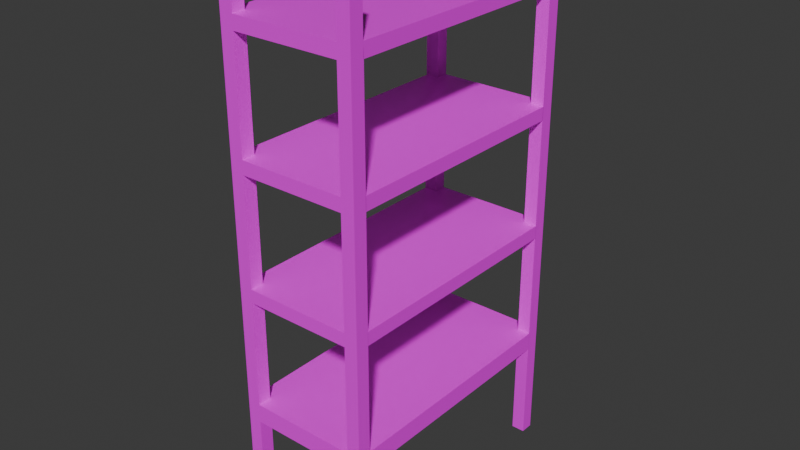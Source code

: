 # Source: Estanterias.blend  (saved by Blender 4.0.36; exported with 4.5.12 LTS)
import bpy
from mathutils import Matrix  # noqa: F401  (used for matrix-valued properties, if any)

bpy.ops.wm.read_factory_settings(use_empty=True)
scene = bpy.context.scene
scene.name = 'Scene'

# ---- images (referenced by path relative to the original .blend; pixels are not part of the script)
import os
ASSET_DIR = os.environ.get("B2B_ASSET_DIR", "")  # directory of the original .blend (textures are referenced by path, not embedded)
HERE = os.path.dirname(os.path.abspath(__file__))  # packed textures are extracted next to this script under _unpacked/

def load_image(name, relpath, width, height, colorspace="sRGB"):
    """Load a texture the original file referenced (path relative to the .blend, or extracted next to this script)."""
    p = next((c for c in (os.path.join(HERE, relpath), os.path.join(ASSET_DIR, relpath)) if relpath and os.path.exists(c)), "")
    if p:
        img = bpy.data.images.load(p, check_existing=True)
        img.name = name
    else:  # same state as the original file: an image datablock whose file is absent (Cycles renders it pink)
        img = bpy.data.images.new(name, width, height)
        img.source = "FILE"
        img.filepath = "//" + (relpath or name)
    img.colorspace_settings.name = colorspace
    return img
img_p12_jpg = load_image('P12.jpg', 'Textures/P12.jpg', 1024, 1024, 'sRGB')
img_wood_6_jpg = load_image('Wood 6.jpg', 'Textures/Wood 6.jpg', 1024, 1024, 'sRGB')

# ---- materials (node trees are filled in below, after node groups)
mat_tubos = bpy.data.materials.new('Tubos')
mat_tubos.alpha_threshold = 0.0
mat_tubos.use_transparent_shadow = False
mat_tubos.roughness = 0.5
mat_tubos.line_color = (0.0, 0.0, 0.0, 1.0)
mat_madera = bpy.data.materials.new('Madera')
mat_madera.use_transparent_shadow = False

# ---- material node trees
mat_tubos.use_nodes = True; mat_tubos.node_tree.nodes.clear()
_N = mat_tubos.node_tree.nodes; _L = mat_tubos.node_tree.links
n0 = _N.new('ShaderNodeOutputMaterial'); n0.name = 'Material Output'; n0.location = (300, 300)
n1 = _N.new('ShaderNodeBsdfPrincipled'); n1.name = 'Principled BSDF'; n1.location = (10, 300)
n1.inputs[3].default_value = 1.45
n2 = _N.new('ShaderNodeTexImage'); n2.name = 'Image Texture'; n2.location = (-280, 280)
n2.image = img_p12_jpg
_L.new(n1.outputs[0], n0.inputs[0])
_L.new(n2.outputs[0], n1.inputs[0])
n0.is_active_output = True
mat_madera.use_nodes = True; mat_madera.node_tree.nodes.clear()
_N = mat_madera.node_tree.nodes; _L = mat_madera.node_tree.links
n0 = _N.new('ShaderNodeBsdfPrincipled'); n0.name = 'Principled BSDF'; n0.location = (10, 300)
n0.inputs[3].default_value = 1.45
n1 = _N.new('ShaderNodeOutputMaterial'); n1.name = 'Material Output'; n1.location = (300, 300)
n2 = _N.new('ShaderNodeTexImage'); n2.name = 'Image Texture'; n2.location = (-280, 280)
n2.image = img_wood_6_jpg
_L.new(n0.outputs[0], n1.inputs[0])
_L.new(n2.outputs[0], n0.inputs[0])
n1.is_active_output = True

# ---- world
world_world = bpy.data.worlds.new('World'); scene.world = world_world
world_world.use_nodes = True; world_world.node_tree.nodes.clear()
_N = world_world.node_tree.nodes; _L = world_world.node_tree.links
n0 = _N.new('ShaderNodeOutputWorld'); n0.name = 'World Output'; n0.location = (300, 300)
n1 = _N.new('ShaderNodeBackground'); n1.name = 'Background'; n1.location = (10, 300)
n1.inputs[0].default_value = (0.05088, 0.05088, 0.05088, 1.0)
_L.new(n1.outputs[0], n0.inputs[0])
n0.is_active_output = True
world_world.color = (0.05088, 0.05088, 0.05088)
world_world.use_sun_shadow = False
world_world.sun_shadow_jitter_overblur = 0.0

# ---- meshes
me_cube_001 = bpy.data.meshes.new('Cube.001')
me_cube_001.from_pydata([(0.0, -2.0, 0.0), (0.0, -2.0, 2.0), (0.0, 0.0, 0.0), (0.0, 0.0, 2.0), (2.0, -2.0, 0.0), (2.0, -2.0, 2.0), (2.0, 0.0, 0.0), (2.0, 0.0, 2.0), (0.2, 0.0, 0.3803), (0.2, 0.0, 0.45), (0.2, 0.0, 0.85), (0.2, 0.0, 0.9), (0.2, 0.0, 1.3), (0.2, 0.0, 1.35), (0.2, 0.0, 1.75), (0.2, 0.0, 1.8), (0.2, 0.0, 2.0), (1.8, 0.0, 2.0), (0.2, 0.0, 0.0), (1.8, 0.0, 0.0), (1.8, 0.0, 1.8), (1.8, 0.0, 1.35), (1.8, 0.0, 1.3), (1.8, 0.0, 1.75), (1.8, 0.0, 0.3803), (1.8, 0.0, 0.45), (1.8, 0.0, 0.85), (1.8, 0.0, 0.9), (0.2, -2.0, 1.8), (0.2, -2.0, 2.0), (1.8, -2.0, 2.0), (1.8, -2.0, 1.8), (1.8, -2.0, 1.35), (1.8, -2.0, 1.3), (1.8, -2.0, 1.75), (1.8, -2.0, 0.3803), (1.8, -2.0, 0.45), (1.8, -2.0, 0.85), (1.8, -2.0, 0.9), (0.2, -2.0, 0.0), (0.2, -2.0, 0.3803), (0.2, -2.0, 0.45), (0.2, -2.0, 0.85), (0.2, -2.0, 0.9), (0.2, -2.0, 1.3), (0.2, -2.0, 1.35), (0.2, -2.0, 1.75), (1.8, -2.0, 0.0), (0.0, -1.9, 1.8), (0.0, -1.9, 2.0), (0.0, -1.898, 0.3803), (0.0, -1.898, 0.45), (0.0, -1.898, 0.85), (0.0, -1.898, 0.9), (0.0, -1.898, 1.3), (0.0, -1.898, 1.35), (0.0, -1.898, 1.75), (0.0, -0.1, 2.0), (0.0, -1.898, 0.0), (0.0, -0.09755, 1.75), (0.0, -0.09755, 0.9), (0.0, -0.09755, 1.3), (0.0, -0.09755, 1.35), (0.0, -0.09755, 0.0), (0.0, -0.09755, 0.3803), (0.0, -0.09755, 0.45), (0.0, -0.09755, 0.85), (0.0, -0.1, 1.8), (2.0, -1.9, 2.0), (2.0, -0.09755, 0.3803), (2.0, -0.09755, 0.45), (2.0, -0.09755, 1.35), (2.0, -0.09755, 1.75), (2.0, -0.09755, 0.9), (2.0, -0.09755, 0.85), (2.0, -0.09755, 1.3), (2.0, -0.1, 1.8), (2.0, -0.1, 2.0), (2.0, -1.898, 0.0), (2.0, -1.898, 0.3803), (2.0, -1.9, 1.8), (2.0, -1.898, 0.45), (2.0, -1.898, 0.85), (2.0, -1.898, 0.9), (2.0, -1.898, 1.3), (2.0, -1.898, 1.35), (2.0, -1.898, 1.75), (2.0, -0.09755, 0.0), (1.8, -1.898, 0.0), (1.8, -0.09755, 0.0), (0.2, -1.898, 0.0), (0.2, -0.09755, 0.0), (0.2, -1.9, 2.0), (0.2, -0.1, 2.0), (1.8, -1.9, 2.0), (1.8, -0.1, 2.0), (0.2, -1.898, 0.3803), (0.2, -0.09755, 0.3803), (1.8, -1.898, 0.3803), (1.8, -0.09755, 0.3803), (0.2, -1.898, 0.45), (0.2, -0.09755, 0.45), (0.2, -0.09755, 0.85), (0.2, -1.898, 0.85), (1.8, -1.898, 0.85), (1.8, -0.09755, 0.85), (1.8, -1.898, 0.45), (1.8, -0.09755, 0.45), (0.2, -1.898, 0.9), (0.2, -0.09755, 0.9), (0.2, -0.09755, 1.3), (0.2, -1.898, 1.3), (1.8, -1.898, 1.3), (1.8, -0.09755, 1.3), (1.8, -1.898, 0.9), (1.8, -0.09755, 0.9), (0.2, -1.898, 1.35), (0.2, -0.09755, 1.35), (0.2, -0.09755, 1.75), (0.2, -1.898, 1.75), (1.8, -1.898, 1.75), (1.8, -0.09755, 1.75), (1.8, -1.898, 1.35), (1.8, -0.09755, 1.35), (0.2, -1.9, 1.8), (0.2, -0.1, 1.8), (1.8, -1.9, 1.8), (1.8, -0.1, 1.8)], [], [(64, 50, 51, 65), (48, 67, 59, 56), (62, 61, 54, 55), (66, 52, 53, 60), (24, 8, 9, 25), (21, 22, 12, 13), (23, 14, 15, 20), (10, 11, 27, 26), (79, 69, 70, 81), (72, 76, 80, 86), (83, 82, 74, 73), (75, 71, 85, 84), (41, 40, 35, 36), (45, 44, 33, 32), (34, 31, 28, 46), (37, 38, 43, 42), (4, 47, 88, 78), (89, 19, 6, 87), (63, 2, 18, 91), (39, 0, 58, 90), (49, 1, 29, 92), (93, 16, 3, 57), (77, 7, 17, 95), (94, 30, 5, 68), (40, 39, 90, 96), (18, 8, 97, 91), (24, 19, 89, 99), (88, 47, 35, 98), (101, 9, 10, 102), (42, 41, 100, 103), (26, 25, 107, 105), (106, 36, 37, 104), (83, 73, 115, 27, 11, 109, 60, 53, 108, 43, 38, 114), (65, 51, 100, 41, 36, 106, 81, 70, 107, 25, 9, 101), (85, 71, 123, 21, 13, 117, 62, 55, 116, 45, 32, 122), (109, 11, 12, 110), (44, 43, 108, 111), (22, 27, 115, 113), (114, 38, 33, 112), (111, 54, 61, 110, 12, 22, 113, 75, 84, 112, 33, 44), (117, 13, 14, 118), (46, 45, 116, 119), (23, 21, 123, 121), (122, 32, 34, 120), (59, 118, 14, 23, 121, 72, 86, 120, 34, 46, 119, 56), (15, 16, 93, 125), (29, 28, 124, 92), (126, 31, 30, 94), (95, 17, 20, 127), (82, 104, 37, 42, 103, 52, 66, 102, 10, 26, 105, 74), (64, 63, 91, 97), (87, 69, 99, 89), (98, 79, 78, 88), (58, 50, 96, 90), (96, 50, 64, 97, 8, 24, 99, 69, 79, 98, 35, 40), (66, 65, 101, 102), (107, 70, 74, 105), (104, 82, 81, 106), (100, 51, 52, 103), (61, 60, 109, 110), (115, 73, 75, 113), (112, 84, 83, 114), (108, 53, 54, 111), (59, 62, 117, 118), (123, 71, 72, 121), (120, 86, 85, 122), (116, 55, 56, 119), (57, 67, 125, 93), (127, 76, 77, 95), (68, 80, 126, 94), (124, 48, 49, 92), (127, 20, 15, 125, 67, 48, 124, 28, 31, 126, 80, 76), (7, 77, 87, 6), (5, 4, 78, 68), (3, 2, 63, 57), (1, 49, 58, 0), (1, 0, 39, 29), (5, 30, 47, 4), (3, 16, 18, 2), (7, 6, 19, 17)])
me_cube_001.polygons.foreach_set('material_index', [1, 1, 1, 1, 1, 1, 1, 1, 1, 1, 1, 1, 1, 1, 1, 1, 0, 0, 0, 0, 0, 0, 0, 0, 0, 0, 0, 0, 0, 0, 0, 0, 1, 1, 1, 0, 0, 0, 0, 1, 0, 0, 0, 0, 1, 0, 0, 0, 0, 1, 0, 0, 0, 0, 1, 0, 0, 0, 0, 0, 0, 0, 0, 0, 0, 0, 0, 0, 0, 0, 0, 1, 0, 0, 0, 0, 0, 0, 0, 0])
_uv = me_cube_001.uv_layers.new(name='UVMap')
_uv.uv.foreach_set('vector', [0.06638, 9.499e-09, 0.06638, 0.9986, 0.02774, 0.9986, 0.02774, 1.119e-08, -2.243e-08, 1.0, -6.608e-08, 0.001358, 0.02774, -2.188e-08, 0.02774, 0.9986, 0.06638, 3.43e-08, 0.09412, 3.309e-08, 0.09412, 0.9986, 0.06638, 0.9986, 0.1219, 1.947e-08, 0.1219, 0.9986, 0.09412, 0.9986, 0.09412, 2.069e-08, 0.04353, 1.471e-07, 0.04353, 1.0, 2.508e-08, 1.0, -1.863e-08, 8.142e-16, 0.1496, 6.797e-08, 0.1808, 6.66e-08, 0.1808, 1.0, 0.1496, 1.0, 0.1183, -5.172e-09, 0.1183, 1.0, 0.08707, 1.0, 0.08707, -3.806e-09, 0.2121, 1.0, 0.1808, 1.0, 0.1808, -7.904e-09, 0.2121, -9.27e-09, 0.06638, -2.902e-09, 0.06638, 0.9986, 0.02774, 0.9986, 0.02774, -1.213e-09, 0.02774, 1.0, 4.365e-08, 0.9986, 0.0, 0.0, 0.02774, 0.001358, 0.06638, -2.902e-09, 0.09412, -4.114e-09, 0.09412, 0.9986, 0.06638, 0.9986, 0.1219, 0.9986, 0.09412, 0.9986, 0.09412, 6.202e-08, 0.1219, 6.081e-08, 0.04353, 1.672e-08, 0.08707, 1.482e-08, 0.08707, 1.0, 0.04353, 1.0, 0.2121, 3.73e-08, 0.2433, 3.593e-08, 0.2433, 1.0, 0.2121, 1.0, 0.1496, 1.0, 0.1183, 1.0, 0.1183, -2.38e-08, 0.1496, -2.516e-08, 0.2746, 1.0, 0.2433, 1.0, 0.2433, 2.662e-08, 0.2746, 2.525e-08, 0.775, 0.7256, 0.75, 0.7256, 0.75, 0.7128, 0.775, 0.7128, 0.75, 0.8378, 0.75, 0.8256, 0.775, 0.8256, 0.775, 0.8378, 0.75, 0.85, 0.75, 0.8378, 0.775, 0.8378, 0.775, 0.85, 0.775, 0.7128, 0.75, 0.7128, 0.75, 0.7, 0.775, 0.7, 0.775, 0.7256, 0.775, 0.7381, 0.75, 0.7381, 0.75, 0.7256, 0.75, 0.7756, 0.75, 0.7631, 0.775, 0.7631, 0.775, 0.7756, 0.75, 0.8256, 0.75, 0.8131, 0.775, 0.8131, 0.775, 0.8256, 0.775, 0.8006, 0.775, 0.8131, 0.75, 0.8131, 0.75, 0.8006, 0.9536, 0.0, 0.9536, 0.1721, 0.9073, 0.1721, 0.9073, 0.0, 0.9536, 0.3442, 0.9536, 0.1721, 0.9978, 0.1721, 0.9978, 0.3442, 0.9978, 0.3531, 0.9978, 0.5252, 0.9536, 0.5252, 0.9536, 0.3531, 1.0, 0.1721, 0.9536, 0.1721, 0.9536, 0.0, 1.0, 0.0, 0.6358, 0.9051, 0.5916, 0.9051, 0.5916, 0.724, 0.6358, 0.724, 0.8631, 0.0, 0.8631, 0.181, 0.8168, 0.181, 0.8168, 0.0, 0.7704, 0.724, 0.7704, 0.9051, 0.7263, 0.9051, 0.7263, 0.724, 0.8631, 0.362, 0.8168, 0.362, 0.8168, 0.181, 0.8631, 0.181, 0.01707, -7.464e-10, 0.3171, -1.386e-08, 0.3171, 0.03333, 0.3333, 0.03333, 0.3333, 0.3, 0.3171, 0.3, 0.3171, 0.3333, 0.01707, 0.3333, 0.01707, 0.3, -6.755e-09, 0.3, -1.841e-08, 0.03333, 0.01707, 0.03333, 0.3171, 0.6667, 0.01707, 0.6667, 0.01707, 0.6333, 7.816e-09, 0.6333, -3.841e-09, 0.3667, 0.01707, 0.3667, 0.01707, 0.3333, 0.3171, 0.3333, 0.3171, 0.3667, 0.3333, 0.3667, 0.3333, 0.6333, 0.3171, 0.6333, 0.02561, -1.12e-09, 0.4756, -2.079e-08, 0.4756, 0.05, 0.5, 0.05, 0.5, 0.45, 0.4756, 0.45, 0.4756, 0.5, 0.02561, 0.5, 0.02561, 0.45, -1.013e-08, 0.45, -2.762e-08, 0.05, 0.02561, 0.05, 0.8146, 0.9051, 0.7704, 0.9051, 0.7704, 0.724, 0.8146, 0.724, 0.8631, 0.362, 0.8631, 0.543, 0.8168, 0.543, 0.8168, 0.362, 0.8609, 0.724, 0.8609, 0.9051, 0.8168, 0.9051, 0.8168, 0.724, 0.8631, 0.724, 0.8168, 0.724, 0.8168, 0.543, 0.8631, 0.543, 0.02561, 0.05, 0.02561, 2.074e-08, 0.4756, 1.066e-09, 0.4756, 0.05, 0.5, 0.05, 0.5, 0.45, 0.4756, 0.45, 0.4756, 0.5, 0.02561, 0.5, 0.02561, 0.45, 1.967e-08, 0.45, 2.186e-09, 0.05, 0.9051, 0.9051, 0.8609, 0.9051, 0.8609, 0.724, 0.9051, 0.724, 0.5916, 0.724, 0.5916, 0.9051, 0.5453, 0.9051, 0.5453, 0.724, 0.9073, 0.0, 0.9073, 0.181, 0.8631, 0.181, 0.8631, 0.0, 0.6821, 0.9051, 0.6358, 0.9051, 0.6358, 0.724, 0.6821, 0.724, 0.4756, 0.5, 0.4756, 0.55, 0.5, 0.55, 0.5, 0.95, 0.4756, 0.95, 0.4756, 1.0, 0.02561, 1.0, 0.02561, 0.95, 1.172e-08, 0.95, -5.761e-09, 0.55, 0.02561, 0.55, 0.02561, 0.5, 0.4536, 0.9956, 0.4536, 0.9051, 0.4989, 0.9051, 0.4989, 0.9956, 0.9503, 0.8962, 0.9503, 0.9867, 0.9051, 0.9867, 0.9051, 0.8962, 0.4073, 0.9956, 0.362, 0.9956, 0.362, 0.9051, 0.4073, 0.9051, 0.4084, 0.9051, 0.4536, 0.9051, 0.4536, 0.9956, 0.4084, 0.9956, 0.01707, 1.0, 0.01707, 0.9667, 2.239e-08, 0.9667, 1.073e-08, 0.7, 0.01707, 0.7, 0.01707, 0.6667, 0.3171, 0.6667, 0.3171, 0.7, 0.3333, 0.7, 0.3333, 0.9667, 0.3171, 0.9667, 0.3171, 1.0, 0.9536, 0.181, 0.9536, 0.3531, 0.8631, 0.3531, 0.8631, 0.181, 0.8631, 0.5252, 0.8631, 0.3531, 0.9536, 0.3531, 0.9536, 0.5252, 0.8631, 0.5252, 0.9536, 0.5252, 0.9536, 0.6974, 0.8631, 0.6974, 0.9051, 0.8962, 0.9051, 0.724, 0.9956, 0.724, 0.9956, 0.8962, 0.3504, 0.7, 0.3504, 0.6667, 0.6504, 0.6667, 0.6504, 0.7, 0.6667, 0.7, 0.6667, 0.9667, 0.6504, 0.9667, 0.6504, 1.0, 0.3504, 1.0, 0.3504, 0.9667, 0.3333, 0.9667, 0.3333, 0.7, 0.6358, 0.0, 0.6358, 0.181, 0.5453, 0.181, 0.5453, 0.0, 0.7263, 0.181, 0.6358, 0.181, 0.6358, 0.0, 0.7263, 0.0, 0.6358, 0.181, 0.7263, 0.181, 0.7263, 0.362, 0.6358, 0.362, 0.6358, 0.362, 0.5453, 0.362, 0.5453, 0.181, 0.6358, 0.181, 0.6358, 0.362, 0.6358, 0.543, 0.5453, 0.543, 0.5453, 0.362, 0.7263, 0.543, 0.6358, 0.543, 0.6358, 0.362, 0.7263, 0.362, 0.6358, 0.543, 0.7263, 0.543, 0.7263, 0.724, 0.6358, 0.724, 0.6358, 0.724, 0.5453, 0.724, 0.5453, 0.543, 0.6358, 0.543, 0.8168, 0.0, 0.8168, 0.181, 0.7263, 0.181, 0.7263, 0.0, 0.8168, 0.543, 0.7263, 0.543, 0.7263, 0.362, 0.8168, 0.362, 0.7263, 0.543, 0.8168, 0.543, 0.8168, 0.724, 0.7263, 0.724, 0.8168, 0.362, 0.7263, 0.362, 0.7263, 0.181, 0.8168, 0.181, -1.438e-08, 0.9051, 0.09051, 0.9051, 0.09051, 0.9956, -1.043e-08, 0.9956, 0.2715, 0.9956, 0.181, 0.9956, 0.181, 0.9051, 0.2715, 0.9051, 0.362, 0.9051, 0.362, 0.9956, 0.2715, 0.9956, 0.2715, 0.9051, 0.181, 0.9051, 0.181, 0.9956, 0.09051, 0.9956, 0.09051, 0.9051, 0.475, 0.55, 0.5, 0.55, 0.5, 0.95, 0.475, 0.95, 0.475, 1.0, 0.025, 1.0, 0.025, 0.95, 1.49e-08, 0.95, 0.0, 0.55, 0.025, 0.55, 0.025, 0.5, 0.475, 0.5, 0.5, 0.0, 0.5453, 0.0, 0.5441, 0.9051, 0.5, 0.9051, 0.4536, 0.0, 0.4536, 0.9051, 0.4073, 0.9051, 0.4084, 0.0, 0.04525, 0.0, 0.04525, 0.9051, 0.001108, 0.9051, 3.372e-09, 0.0, 0.4536, 0.0, 0.4989, 0.0, 0.5, 0.9051, 0.4536, 0.9051, 0.2263, 0.0, 0.2263, 0.9051, 0.1358, 0.9051, 0.1358, 0.0, 0.2263, 0.0, 0.3168, 0.0, 0.3168, 0.9051, 0.2263, 0.9051, 0.04525, 0.0, 0.1358, 0.0, 0.1358, 0.9051, 0.04525, 0.9051, 0.4073, 0.0, 0.4073, 0.9051, 0.3168, 0.9051, 0.3168, 0.0])
me_cube_001.materials.append(mat_tubos)
me_cube_001.materials.append(mat_madera)
me_cube_001.update()

# ---- objects
ob_cube = bpy.data.objects.new('Cube', me_cube_001)

# ---- transforms, parenting, visibility, modifiers, constraints
ob_cube.location = (-1.0, 1.0, 0.0)
ob_cube.scale = (0.5, 1.0, 2.0)

# ---- collection membership
scene.collection.objects.link(ob_cube)

# ---- scene / render settings (as saved in the file)
scene.frame_start = 1; scene.frame_end = 250; scene.frame_set(1)
scene.render.engine = 'BLENDER_EEVEE_NEXT'
scene.cycles.sampling_pattern = 'TABULATED_SOBOL'
bpy.context.view_layer.update()

# ---- added for rendering (the .blend has no active camera and no usable light): camera, sun
cam_auto = bpy.data.cameras.new('AutoCamera')
cam_auto.lens = 50.0
cam_auto.sensor_width = 36.0
cam_auto.clip_end = 1000.0
ob_auto_camera = bpy.data.objects.new('AutoCamera', cam_auto)
scene.collection.objects.link(ob_auto_camera)
ob_auto_camera.location = (3.73991, -5.08789, 5.39193)
ob_auto_camera.rotation_euler = (1.09748, -7.21219e-08, 0.694738)
scene.camera = ob_auto_camera
light_auto_sun = bpy.data.lights.new('AutoSun', 'SUN')
light_auto_sun.energy = 3.0
light_auto_sun.angle = 0.0523599
ob_auto_sun = bpy.data.objects.new('AutoSun', light_auto_sun)
scene.collection.objects.link(ob_auto_sun)
ob_auto_sun.rotation_euler = (0.872665, 0.174533, 0.523599)
bpy.context.view_layer.update()
